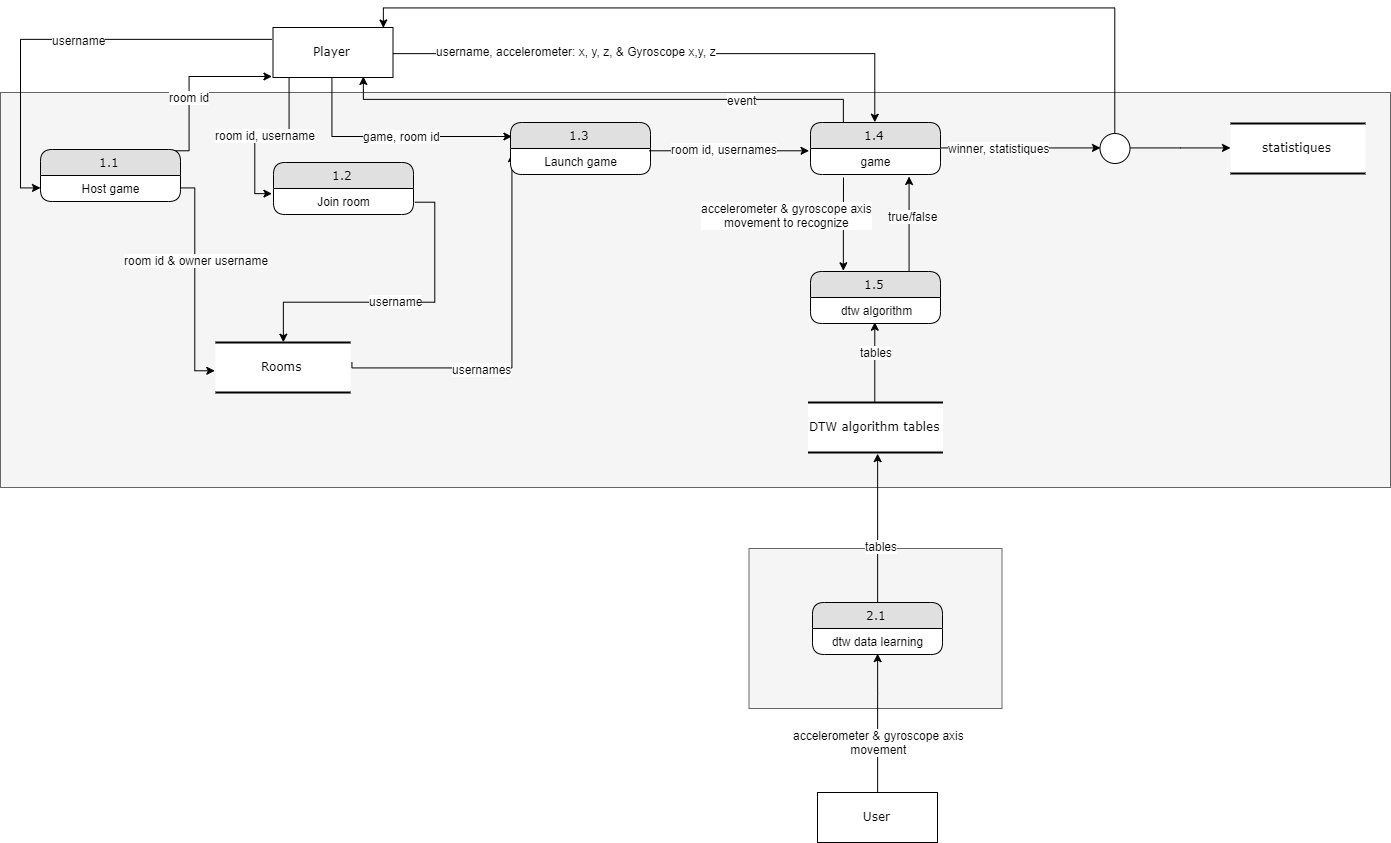

The diagram above was exported from draw.io. Its source (the exported page's mxGraphModel, read from the mxfile embedded in the PNG):
<mxGraphModel dx="2440" dy="1246" grid="1" gridSize="10" guides="1" tooltips="1" connect="1" arrows="1" fold="1" page="1" pageScale="1" pageWidth="827" pageHeight="1169" math="0" shadow="0">
  <root>
    <mxCell id="0" />
    <mxCell id="1" parent="0" />
    <mxCell id="2" value="" style="rounded=0;whiteSpace=wrap;html=1;fillColor=#f5f5f5;strokeColor=#666666;fontColor=#333333;" vertex="1" parent="1">
      <mxGeometry x="888.5" y="566" width="253" height="160" as="geometry" />
    </mxCell>
    <mxCell id="3" value="" style="rounded=0;whiteSpace=wrap;html=1;fillColor=#f5f5f5;strokeColor=#666666;fontColor=#333333;" vertex="1" parent="1">
      <mxGeometry x="140" y="110" width="1390" height="395" as="geometry" />
    </mxCell>
    <mxCell id="4" style="edgeStyle=orthogonalEdgeStyle;rounded=0;orthogonalLoop=1;jettySize=auto;html=1;exitX=0;exitY=0.25;exitDx=0;exitDy=0;entryX=0;entryY=0.5;entryDx=0;entryDy=0;" edge="1" source="12" target="19" parent="1">
      <mxGeometry relative="1" as="geometry">
        <Array as="points">
          <mxPoint x="160" y="58" />
          <mxPoint x="160" y="206" />
        </Array>
      </mxGeometry>
    </mxCell>
    <mxCell id="5" value="username" style="text;html=1;resizable=0;points=[];align=center;verticalAlign=middle;labelBackgroundColor=#ffffff;" vertex="1" connectable="0" parent="4">
      <mxGeometry x="-0.4652" y="2" relative="1" as="geometry">
        <mxPoint x="-82.5" y="-2" as="offset" />
      </mxGeometry>
    </mxCell>
    <mxCell id="6" style="edgeStyle=orthogonalEdgeStyle;rounded=0;orthogonalLoop=1;jettySize=auto;html=1;exitX=0.25;exitY=1;exitDx=0;exitDy=0;entryX=-0.014;entryY=0.231;entryDx=0;entryDy=0;entryPerimeter=0;" edge="1" source="12" target="23" parent="1">
      <mxGeometry relative="1" as="geometry">
        <Array as="points">
          <mxPoint x="430" y="95" />
          <mxPoint x="430" y="151" />
          <mxPoint x="393" y="151" />
          <mxPoint x="393" y="212" />
        </Array>
      </mxGeometry>
    </mxCell>
    <mxCell id="7" value="room id, username" style="text;html=1;resizable=0;points=[];align=center;verticalAlign=middle;labelBackgroundColor=#ffffff;" vertex="1" connectable="0" parent="6">
      <mxGeometry x="-0.2148" y="-2" relative="1" as="geometry">
        <mxPoint x="-24.5" y="2.5" as="offset" />
      </mxGeometry>
    </mxCell>
    <mxCell id="8" style="edgeStyle=orthogonalEdgeStyle;rounded=0;orthogonalLoop=1;jettySize=auto;html=1;exitX=0.5;exitY=1;exitDx=0;exitDy=0;entryX=0;entryY=0.25;entryDx=0;entryDy=0;" edge="1" source="12" target="26" parent="1">
      <mxGeometry relative="1" as="geometry" />
    </mxCell>
    <mxCell id="9" value="game, room id" style="text;html=1;resizable=0;points=[];align=center;verticalAlign=middle;labelBackgroundColor=#ffffff;" vertex="1" connectable="0" parent="8">
      <mxGeometry x="0.064" y="1" relative="1" as="geometry">
        <mxPoint as="offset" />
      </mxGeometry>
    </mxCell>
    <mxCell id="10" style="edgeStyle=orthogonalEdgeStyle;rounded=0;orthogonalLoop=1;jettySize=auto;html=1;exitX=1;exitY=0.5;exitDx=0;exitDy=0;entryX=0.5;entryY=0;entryDx=0;entryDy=0;" edge="1" source="12" target="32" parent="1">
      <mxGeometry relative="1" as="geometry" />
    </mxCell>
    <mxCell id="11" value="username, accelerometer: x, y, z, &amp;amp; Gyroscope x,y, z" style="text;html=1;resizable=0;points=[];align=center;verticalAlign=middle;labelBackgroundColor=#ffffff;" vertex="1" connectable="0" parent="10">
      <mxGeometry x="-0.3346" y="4" relative="1" as="geometry">
        <mxPoint as="offset" />
      </mxGeometry>
    </mxCell>
    <mxCell id="12" value="Player" style="whiteSpace=wrap;html=1;rounded=0;shadow=0;comic=0;labelBackgroundColor=none;strokeColor=#000000;strokeWidth=1;fillColor=#FFFFFF;fontFamily=Verdana;fontSize=12;fontColor=#000000;align=center;" vertex="1" parent="1">
      <mxGeometry x="412.5" y="45" width="120" height="50" as="geometry" />
    </mxCell>
    <mxCell id="13" style="edgeStyle=orthogonalEdgeStyle;rounded=0;orthogonalLoop=1;jettySize=auto;html=1;entryX=0;entryY=0.5;entryDx=0;entryDy=0;exitX=1.002;exitY=0.54;exitDx=0;exitDy=0;exitPerimeter=0;" edge="1" parent="1">
      <mxGeometry relative="1" as="geometry">
        <mxPoint x="491.42857142857156" y="379.7142857142858" as="sourcePoint" />
        <mxPoint x="651.4285714285716" y="171.14285714285734" as="targetPoint" />
        <Array as="points">
          <mxPoint x="490" y="385" />
          <mxPoint x="650" y="385" />
        </Array>
      </mxGeometry>
    </mxCell>
    <mxCell id="14" value="usernames" style="text;html=1;resizable=0;points=[];align=center;verticalAlign=middle;labelBackgroundColor=#ffffff;" vertex="1" connectable="0" parent="13">
      <mxGeometry x="-0.2957" relative="1" as="geometry">
        <mxPoint as="offset" />
      </mxGeometry>
    </mxCell>
    <mxCell id="15" value="Rooms" style="html=1;rounded=0;shadow=0;comic=0;labelBackgroundColor=none;strokeColor=#000000;strokeWidth=2;fillColor=#FFFFFF;fontFamily=Verdana;fontSize=12;fontColor=#000000;align=center;shape=mxgraph.ios7ui.horLines;" vertex="1" parent="1">
      <mxGeometry x="355" y="360" width="135" height="50" as="geometry" />
    </mxCell>
    <mxCell id="16" style="edgeStyle=orthogonalEdgeStyle;rounded=0;orthogonalLoop=1;jettySize=auto;html=1;exitX=0.75;exitY=0;exitDx=0;exitDy=0;" edge="1" source="18" parent="1">
      <mxGeometry relative="1" as="geometry">
        <mxPoint x="411.42857142857156" y="94" as="targetPoint" />
        <Array as="points">
          <mxPoint x="330" y="167" />
          <mxPoint x="330" y="95" />
        </Array>
      </mxGeometry>
    </mxCell>
    <mxCell id="17" value="room id" style="text;html=1;resizable=0;points=[];align=center;verticalAlign=middle;labelBackgroundColor=#ffffff;" vertex="1" connectable="0" parent="16">
      <mxGeometry x="-0.0316" y="1" relative="1" as="geometry">
        <mxPoint as="offset" />
      </mxGeometry>
    </mxCell>
    <mxCell id="18" value="1.1" style="swimlane;html=1;fontStyle=0;childLayout=stackLayout;horizontal=1;startSize=26;fillColor=#e0e0e0;horizontalStack=0;resizeParent=1;resizeLast=0;collapsible=1;marginBottom=0;swimlaneFillColor=#ffffff;align=center;rounded=1;shadow=0;comic=0;labelBackgroundColor=none;strokeColor=#000000;strokeWidth=1;fontFamily=Verdana;fontSize=12;fontColor=#000000;" vertex="1" parent="1">
      <mxGeometry x="180" y="167" width="140" height="52" as="geometry" />
    </mxCell>
    <mxCell id="19" value="Host game&lt;br&gt;" style="text;html=1;strokeColor=none;fillColor=none;spacingLeft=4;spacingRight=4;whiteSpace=wrap;overflow=hidden;rotatable=0;points=[[0,0.5],[1,0.5]];portConstraint=eastwest;align=center;" vertex="1" parent="18">
      <mxGeometry y="26" width="140" height="26" as="geometry" />
    </mxCell>
    <mxCell id="20" style="edgeStyle=orthogonalEdgeStyle;rounded=0;orthogonalLoop=1;jettySize=auto;html=1;exitX=1;exitY=0.5;exitDx=0;exitDy=0;entryX=0;entryY=0.58;entryDx=0;entryDy=0;entryPerimeter=0;" edge="1" source="19" target="15" parent="1">
      <mxGeometry relative="1" as="geometry">
        <Array as="points">
          <mxPoint x="335" y="206" />
          <mxPoint x="335" y="389" />
        </Array>
      </mxGeometry>
    </mxCell>
    <mxCell id="21" value="room id &amp;amp; owner username" style="text;html=1;resizable=0;points=[];align=center;verticalAlign=middle;labelBackgroundColor=#ffffff;" vertex="1" connectable="0" parent="20">
      <mxGeometry x="-0.2" relative="1" as="geometry">
        <mxPoint as="offset" />
      </mxGeometry>
    </mxCell>
    <mxCell id="22" value="1.2" style="swimlane;html=1;fontStyle=0;childLayout=stackLayout;horizontal=1;startSize=26;fillColor=#e0e0e0;horizontalStack=0;resizeParent=1;resizeLast=0;collapsible=1;marginBottom=0;swimlaneFillColor=#ffffff;align=center;rounded=1;shadow=0;comic=0;labelBackgroundColor=none;strokeColor=#000000;strokeWidth=1;fontFamily=Verdana;fontSize=12;fontColor=#000000;" vertex="1" parent="1">
      <mxGeometry x="413" y="180" width="140" height="52" as="geometry" />
    </mxCell>
    <mxCell id="23" value="Join room" style="text;html=1;strokeColor=none;fillColor=none;spacingLeft=4;spacingRight=4;whiteSpace=wrap;overflow=hidden;rotatable=0;points=[[0,0.5],[1,0.5]];portConstraint=eastwest;align=center;" vertex="1" parent="22">
      <mxGeometry y="26" width="140" height="26" as="geometry" />
    </mxCell>
    <mxCell id="24" style="edgeStyle=orthogonalEdgeStyle;rounded=0;orthogonalLoop=1;jettySize=auto;html=1;exitX=1;exitY=0.5;exitDx=0;exitDy=0;entryX=0.496;entryY=0.02;entryDx=0;entryDy=0;entryPerimeter=0;" edge="1" source="23" target="15" parent="1">
      <mxGeometry relative="1" as="geometry">
        <Array as="points">
          <mxPoint x="573" y="219" />
          <mxPoint x="573" y="320" />
          <mxPoint x="422" y="320" />
        </Array>
      </mxGeometry>
    </mxCell>
    <mxCell id="25" value="username" style="text;html=1;resizable=0;points=[];align=center;verticalAlign=middle;labelBackgroundColor=#ffffff;" vertex="1" connectable="0" parent="24">
      <mxGeometry x="0.0268" y="-2" relative="1" as="geometry">
        <mxPoint as="offset" />
      </mxGeometry>
    </mxCell>
    <mxCell id="26" value="1.3" style="swimlane;html=1;fontStyle=0;childLayout=stackLayout;horizontal=1;startSize=26;fillColor=#e0e0e0;horizontalStack=0;resizeParent=1;resizeLast=0;collapsible=1;marginBottom=0;swimlaneFillColor=#ffffff;align=center;rounded=1;shadow=0;comic=0;labelBackgroundColor=none;strokeColor=#000000;strokeWidth=1;fontFamily=Verdana;fontSize=12;fontColor=#000000;" vertex="1" parent="1">
      <mxGeometry x="650" y="140" width="140" height="52" as="geometry" />
    </mxCell>
    <mxCell id="27" value="Launch game" style="text;html=1;strokeColor=none;fillColor=none;spacingLeft=4;spacingRight=4;whiteSpace=wrap;overflow=hidden;rotatable=0;points=[[0,0.5],[1,0.5]];portConstraint=eastwest;align=center;" vertex="1" parent="26">
      <mxGeometry y="26" width="140" height="26" as="geometry" />
    </mxCell>
    <mxCell id="28" style="edgeStyle=orthogonalEdgeStyle;rounded=0;orthogonalLoop=1;jettySize=auto;html=1;exitX=1;exitY=0.5;exitDx=0;exitDy=0;entryX=0;entryY=0.5;entryDx=0;entryDy=0;" edge="1" source="32" target="48" parent="1">
      <mxGeometry relative="1" as="geometry" />
    </mxCell>
    <mxCell id="29" value="winner, statistiques" style="text;html=1;resizable=0;points=[];align=center;verticalAlign=middle;labelBackgroundColor=#ffffff;" vertex="1" connectable="0" parent="28">
      <mxGeometry x="-0.2941" y="1" relative="1" as="geometry">
        <mxPoint as="offset" />
      </mxGeometry>
    </mxCell>
    <mxCell id="30" style="edgeStyle=orthogonalEdgeStyle;rounded=0;orthogonalLoop=1;jettySize=auto;html=1;exitX=0.25;exitY=0;exitDx=0;exitDy=0;entryX=0.75;entryY=1;entryDx=0;entryDy=0;" edge="1" source="32" target="12" parent="1">
      <mxGeometry relative="1" as="geometry" />
    </mxCell>
    <mxCell id="31" value="event" style="text;html=1;resizable=0;points=[];align=center;verticalAlign=middle;labelBackgroundColor=#ffffff;" vertex="1" connectable="0" parent="30">
      <mxGeometry x="-0.5204" relative="1" as="geometry">
        <mxPoint as="offset" />
      </mxGeometry>
    </mxCell>
    <mxCell id="32" value="1.4" style="swimlane;html=1;fontStyle=0;childLayout=stackLayout;horizontal=1;startSize=26;fillColor=#e0e0e0;horizontalStack=0;resizeParent=1;resizeLast=0;collapsible=1;marginBottom=0;swimlaneFillColor=#ffffff;align=center;rounded=1;shadow=0;comic=0;labelBackgroundColor=none;strokeColor=#000000;strokeWidth=1;fontFamily=Verdana;fontSize=12;fontColor=#000000;" vertex="1" parent="1">
      <mxGeometry x="950" y="140" width="130" height="52" as="geometry" />
    </mxCell>
    <mxCell id="33" value="game" style="text;html=1;strokeColor=none;fillColor=none;spacingLeft=4;spacingRight=4;whiteSpace=wrap;overflow=hidden;rotatable=0;points=[[0,0.5],[1,0.5]];portConstraint=eastwest;align=center;" vertex="1" parent="32">
      <mxGeometry y="26" width="130" height="26" as="geometry" />
    </mxCell>
    <mxCell id="34" style="edgeStyle=orthogonalEdgeStyle;rounded=0;orthogonalLoop=1;jettySize=auto;html=1;exitX=0.986;exitY=0.038;exitDx=0;exitDy=0;entryX=-0.015;entryY=0.115;entryDx=0;entryDy=0;entryPerimeter=0;exitPerimeter=0;" edge="1" source="27" target="33" parent="1">
      <mxGeometry relative="1" as="geometry">
        <Array as="points">
          <mxPoint x="788" y="169" />
        </Array>
      </mxGeometry>
    </mxCell>
    <mxCell id="35" value="room id, usernames" style="text;html=1;resizable=0;points=[];align=center;verticalAlign=middle;labelBackgroundColor=#ffffff;" vertex="1" connectable="0" parent="34">
      <mxGeometry x="-0.3889" y="3" relative="1" as="geometry">
        <mxPoint x="25" as="offset" />
      </mxGeometry>
    </mxCell>
    <mxCell id="36" style="edgeStyle=orthogonalEdgeStyle;rounded=0;orthogonalLoop=1;jettySize=auto;html=1;entryX=0.5;entryY=1;entryDx=0;entryDy=0;entryPerimeter=0;" edge="1" source="38" target="42" parent="1">
      <mxGeometry relative="1" as="geometry">
        <Array as="points">
          <mxPoint x="1015" y="370" />
          <mxPoint x="1015" y="370" />
        </Array>
      </mxGeometry>
    </mxCell>
    <mxCell id="37" value="tables" style="text;html=1;resizable=0;points=[];align=center;verticalAlign=middle;labelBackgroundColor=#ffffff;" vertex="1" connectable="0" parent="36">
      <mxGeometry x="0.2658" relative="1" as="geometry">
        <mxPoint as="offset" />
      </mxGeometry>
    </mxCell>
    <mxCell id="38" value="DTW algorithm tables" style="html=1;rounded=0;shadow=0;comic=0;labelBackgroundColor=none;strokeColor=#000000;strokeWidth=2;fillColor=#FFFFFF;fontFamily=Verdana;fontSize=12;fontColor=#000000;align=center;shape=mxgraph.ios7ui.horLines;" vertex="1" parent="1">
      <mxGeometry x="947.5" y="420" width="135" height="50" as="geometry" />
    </mxCell>
    <mxCell id="39" style="edgeStyle=orthogonalEdgeStyle;rounded=0;orthogonalLoop=1;jettySize=auto;html=1;exitX=0.75;exitY=0;exitDx=0;exitDy=0;entryX=0.754;entryY=1.038;entryDx=0;entryDy=0;entryPerimeter=0;" edge="1" source="41" target="33" parent="1">
      <mxGeometry relative="1" as="geometry" />
    </mxCell>
    <mxCell id="40" value="true/false" style="text;html=1;resizable=0;points=[];align=center;verticalAlign=middle;labelBackgroundColor=#ffffff;" vertex="1" connectable="0" parent="39">
      <mxGeometry x="0.2708" y="-2" relative="1" as="geometry">
        <mxPoint y="4" as="offset" />
      </mxGeometry>
    </mxCell>
    <mxCell id="41" value="1.5" style="swimlane;html=1;fontStyle=0;childLayout=stackLayout;horizontal=1;startSize=26;fillColor=#e0e0e0;horizontalStack=0;resizeParent=1;resizeLast=0;collapsible=1;marginBottom=0;swimlaneFillColor=#ffffff;align=center;rounded=1;shadow=0;comic=0;labelBackgroundColor=none;strokeColor=#000000;strokeWidth=1;fontFamily=Verdana;fontSize=12;fontColor=#000000;" vertex="1" parent="1">
      <mxGeometry x="950" y="289" width="130" height="52" as="geometry" />
    </mxCell>
    <mxCell id="42" value="dtw algorithm" style="text;html=1;strokeColor=none;fillColor=none;spacingLeft=4;spacingRight=4;whiteSpace=wrap;overflow=hidden;rotatable=0;points=[[0,0.5],[1,0.5]];portConstraint=eastwest;align=center;" vertex="1" parent="41">
      <mxGeometry y="26" width="130" height="26" as="geometry" />
    </mxCell>
    <mxCell id="43" style="edgeStyle=orthogonalEdgeStyle;rounded=0;orthogonalLoop=1;jettySize=auto;html=1;entryX=0.25;entryY=0;entryDx=0;entryDy=0;" edge="1" target="41" parent="1">
      <mxGeometry relative="1" as="geometry">
        <mxPoint x="983" y="195" as="sourcePoint" />
      </mxGeometry>
    </mxCell>
    <mxCell id="44" value="accelerometer &amp;amp; gyroscope axis&lt;br&gt;movement to recognize" style="text;html=1;resizable=0;points=[];align=center;verticalAlign=middle;labelBackgroundColor=#ffffff;" vertex="1" connectable="0" parent="43">
      <mxGeometry x="-0.2553" y="-1" relative="1" as="geometry">
        <mxPoint x="-57" y="2" as="offset" />
      </mxGeometry>
    </mxCell>
    <mxCell id="45" value="statistiques" style="html=1;rounded=0;shadow=0;comic=0;labelBackgroundColor=none;strokeColor=#000000;strokeWidth=2;fillColor=#FFFFFF;fontFamily=Verdana;fontSize=12;fontColor=#000000;align=center;shape=mxgraph.ios7ui.horLines;" vertex="1" parent="1">
      <mxGeometry x="1370" y="141" width="135" height="50" as="geometry" />
    </mxCell>
    <mxCell id="46" style="edgeStyle=orthogonalEdgeStyle;rounded=0;orthogonalLoop=1;jettySize=auto;html=1;exitX=0.5;exitY=0;exitDx=0;exitDy=0;entryX=0.909;entryY=0.011;entryDx=0;entryDy=0;entryPerimeter=0;" edge="1" source="48" target="12" parent="1">
      <mxGeometry relative="1" as="geometry" />
    </mxCell>
    <mxCell id="47" style="edgeStyle=orthogonalEdgeStyle;rounded=0;orthogonalLoop=1;jettySize=auto;html=1;exitX=1;exitY=0.5;exitDx=0;exitDy=0;" edge="1" source="48" target="45" parent="1">
      <mxGeometry relative="1" as="geometry" />
    </mxCell>
    <mxCell id="48" value="" style="ellipse;whiteSpace=wrap;html=1;rounded=1;shadow=0;comic=0;labelBackgroundColor=none;strokeColor=#000000;strokeWidth=1;fillColor=#FFFFFF;fontFamily=Verdana;fontSize=12;fontColor=#000000;align=center;" vertex="1" parent="1">
      <mxGeometry x="1239.5" y="151" width="30" height="30" as="geometry" />
    </mxCell>
    <mxCell id="49" style="edgeStyle=orthogonalEdgeStyle;rounded=0;orthogonalLoop=1;jettySize=auto;html=1;exitX=0.5;exitY=0;exitDx=0;exitDy=0;entryX=0.5;entryY=0.974;entryDx=0;entryDy=0;entryPerimeter=0;" edge="1" source="51" target="55" parent="1">
      <mxGeometry relative="1" as="geometry">
        <Array as="points">
          <mxPoint x="1017" y="710" />
          <mxPoint x="1017" y="710" />
        </Array>
      </mxGeometry>
    </mxCell>
    <mxCell id="50" value="accelerometer &amp;amp; gyroscope axis&lt;br&gt;movement" style="text;html=1;resizable=0;points=[];align=center;verticalAlign=middle;labelBackgroundColor=#ffffff;" vertex="1" connectable="0" parent="49">
      <mxGeometry x="0.4458" y="-47" relative="1" as="geometry">
        <mxPoint x="-47" y="47" as="offset" />
      </mxGeometry>
    </mxCell>
    <mxCell id="51" value="User" style="whiteSpace=wrap;html=1;rounded=0;shadow=0;comic=0;labelBackgroundColor=none;strokeColor=#000000;strokeWidth=1;fillColor=#FFFFFF;fontFamily=Verdana;fontSize=12;fontColor=#000000;align=center;" vertex="1" parent="1">
      <mxGeometry x="957" y="810" width="120" height="50" as="geometry" />
    </mxCell>
    <mxCell id="52" style="edgeStyle=orthogonalEdgeStyle;rounded=0;orthogonalLoop=1;jettySize=auto;html=1;exitX=0.5;exitY=0;exitDx=0;exitDy=0;entryX=0.515;entryY=1.027;entryDx=0;entryDy=0;entryPerimeter=0;" edge="1" source="54" target="38" parent="1">
      <mxGeometry relative="1" as="geometry" />
    </mxCell>
    <mxCell id="53" value="tables" style="text;html=1;resizable=0;points=[];align=center;verticalAlign=middle;labelBackgroundColor=#ffffff;" vertex="1" connectable="0" parent="52">
      <mxGeometry x="-0.2135" y="-2" relative="1" as="geometry">
        <mxPoint as="offset" />
      </mxGeometry>
    </mxCell>
    <mxCell id="54" value="2.1" style="swimlane;html=1;fontStyle=0;childLayout=stackLayout;horizontal=1;startSize=26;fillColor=#e0e0e0;horizontalStack=0;resizeParent=1;resizeLast=0;collapsible=1;marginBottom=0;swimlaneFillColor=#ffffff;align=center;rounded=1;shadow=0;comic=0;labelBackgroundColor=none;strokeColor=#000000;strokeWidth=1;fontFamily=Verdana;fontSize=12;fontColor=#000000;" vertex="1" parent="1">
      <mxGeometry x="952" y="620" width="130" height="52" as="geometry" />
    </mxCell>
    <mxCell id="55" value="dtw data learning" style="text;html=1;strokeColor=none;fillColor=none;spacingLeft=4;spacingRight=4;whiteSpace=wrap;overflow=hidden;rotatable=0;points=[[0,0.5],[1,0.5]];portConstraint=eastwest;align=center;" vertex="1" parent="54">
      <mxGeometry y="26" width="130" height="26" as="geometry" />
    </mxCell>
  </root>
</mxGraphModel>